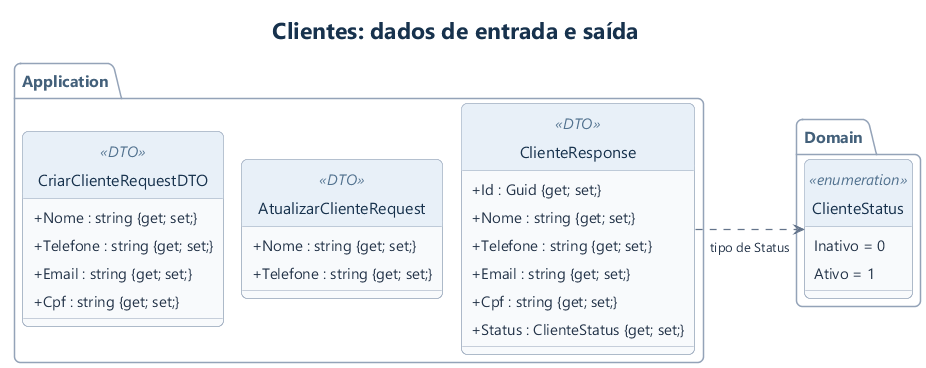

The diagram above was rendered by PlantUML. Its source (embedded in the PNG):
@startuml
!include estilo.iuml
!pragma layout smetana
title Clientes: dados de entrada e saída
package Application {
  class CriarClienteRequestDTO <<DTO>> {
    +Nome : string {get; set;}
    +Telefone : string {get; set;}
    +Email : string {get; set;}
    +Cpf : string {get; set;}
  }
  class AtualizarClienteRequest <<DTO>> {
    +Nome : string {get; set;}
    +Telefone : string {get; set;}
  }
  class ClienteResponse <<DTO>> {
    +Id : Guid {get; set;}
    +Nome : string {get; set;}
    +Telefone : string {get; set;}
    +Email : string {get; set;}
    +Cpf : string {get; set;}
    +Status : ClienteStatus {get; set;}
  }
}
package Domain {
  enum ClienteStatus <<enumeration>> {
    Inativo = 0
    Ativo = 1
  }
}
CriarClienteRequestDTO -[hidden]right- AtualizarClienteRequest
AtualizarClienteRequest -[hidden]right- ClienteResponse
ClienteResponse ..right> ClienteStatus : tipo de Status
@enduml